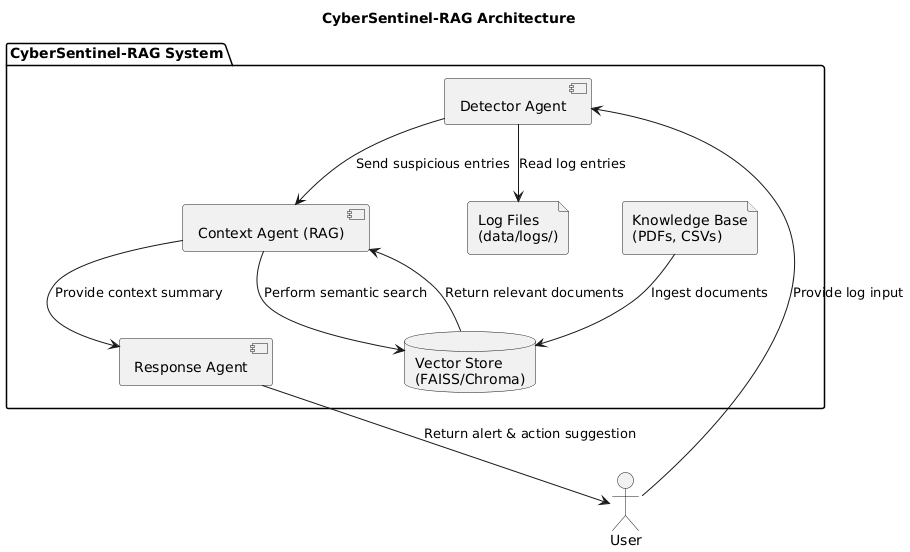

The diagram above was rendered by PlantUML. Its source (embedded in the PNG):
@startuml
title CyberSentinel-RAG Architecture

actor User

package "CyberSentinel-RAG System" {
    component "Detector Agent" as Detector
    component "Context Agent (RAG)" as Context
    component "Response Agent" as Response
    database "Vector Store\n(FAISS/Chroma)" as VectorDB
    file "Log Files\n(data/logs/)" as Logs
    file "Knowledge Base\n(PDFs, CSVs)" as KB
}

User --> Detector : Provide log input
Detector --> Logs : Read log entries
Detector --> Context : Send suspicious entries
Context --> VectorDB : Perform semantic search
VectorDB --> Context : Return relevant documents
Context --> Response : Provide context summary
Response --> User : Return alert & action suggestion
KB --> VectorDB : Ingest documents
@enduml